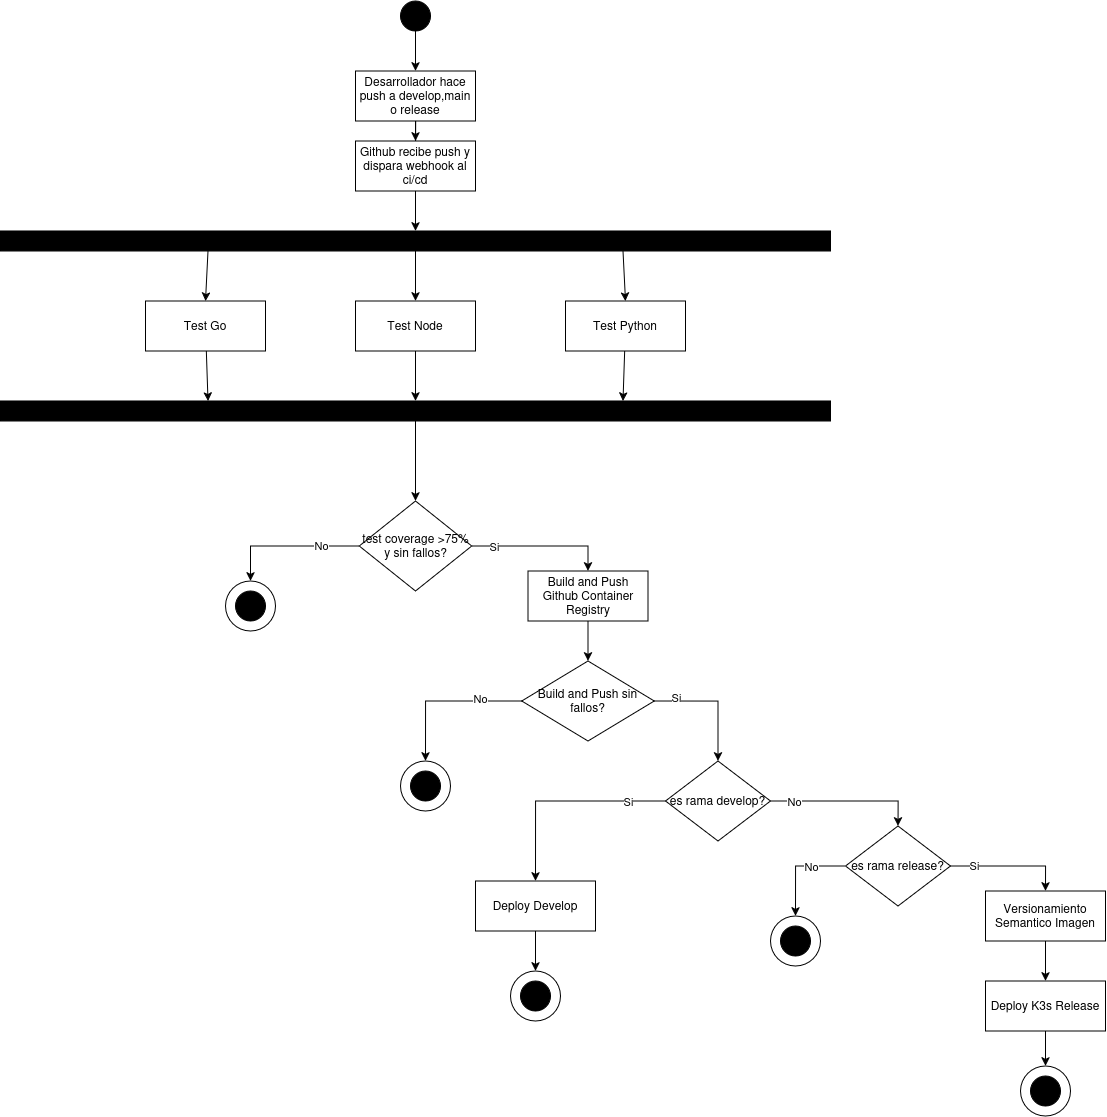

The diagram above was exported from draw.io. Its source (the exported page's mxGraphModel, read from the mxfile embedded in the PNG):
<mxGraphModel dx="1595" dy="935" grid="1" gridSize="10" guides="1" tooltips="1" connect="1" arrows="1" fold="1" page="1" pageScale="1" pageWidth="850" pageHeight="1100" math="0" shadow="0">
  <root>
    <mxCell id="0" />
    <mxCell id="1" parent="0" />
    <mxCell id="eo2U_4CS7slLoz6yd9G3-1" edge="1" parent="1" source="eo2U_4CS7slLoz6yd9G3-2" style="edgeStyle=orthogonalEdgeStyle;rounded=0;orthogonalLoop=1;jettySize=auto;html=1;entryX=0.5;entryY=0;entryDx=0;entryDy=0;" target="eo2U_4CS7slLoz6yd9G3-3">
      <mxGeometry relative="1" as="geometry" />
    </mxCell>
    <mxCell id="eo2U_4CS7slLoz6yd9G3-2" parent="1" style="rounded=0;whiteSpace=wrap;html=1;" value="Desarrollador hace push a develop,main o release" vertex="1">
      <mxGeometry height="50" width="120" x="460" y="90" as="geometry" />
    </mxCell>
    <mxCell id="eo2U_4CS7slLoz6yd9G3-3" parent="1" style="rounded=0;whiteSpace=wrap;html=1;" value="Github recibe push y dispara webhook al ci/cd" vertex="1">
      <mxGeometry height="50" width="120" x="460" y="160" as="geometry" />
    </mxCell>
    <mxCell id="eo2U_4CS7slLoz6yd9G3-87" edge="1" parent="1" source="qQmpaaGdIGtb34671Ohw-2" style="edgeStyle=orthogonalEdgeStyle;rounded=0;orthogonalLoop=1;jettySize=auto;html=1;entryX=0.5;entryY=0;entryDx=0;entryDy=0;exitX=0.5;exitY=1;exitDx=0;exitDy=0;" target="eo2U_4CS7slLoz6yd9G3-32">
      <mxGeometry relative="1" as="geometry">
        <mxPoint x="510" y="460" as="sourcePoint" />
        <mxPoint x="510" y="490" as="targetPoint" />
      </mxGeometry>
    </mxCell>
    <mxCell id="eo2U_4CS7slLoz6yd9G3-12" edge="1" parent="1" source="eo2U_4CS7slLoz6yd9G3-3" style="edgeStyle=orthogonalEdgeStyle;rounded=0;orthogonalLoop=1;jettySize=auto;html=1;entryX=0.5;entryY=0;entryDx=0;entryDy=0;" target="qQmpaaGdIGtb34671Ohw-1">
      <mxGeometry relative="1" as="geometry">
        <mxPoint x="520" y="240" as="targetPoint" />
      </mxGeometry>
    </mxCell>
    <mxCell id="eo2U_4CS7slLoz6yd9G3-28" edge="1" parent="1" source="eo2U_4CS7slLoz6yd9G3-32" style="edgeStyle=orthogonalEdgeStyle;rounded=0;orthogonalLoop=1;jettySize=auto;html=1;entryX=0.5;entryY=0;entryDx=0;entryDy=0;" target="eo2U_4CS7slLoz6yd9G3-33">
      <mxGeometry relative="1" as="geometry">
        <mxPoint x="260" y="589.9999999999998" as="targetPoint" />
      </mxGeometry>
    </mxCell>
    <mxCell id="eo2U_4CS7slLoz6yd9G3-29" connectable="0" parent="eo2U_4CS7slLoz6yd9G3-28" style="edgeLabel;html=1;align=center;verticalAlign=middle;resizable=0;points=[];" value="No" vertex="1">
      <mxGeometry relative="1" x="-0.4586" y="-1" as="geometry">
        <mxPoint as="offset" />
      </mxGeometry>
    </mxCell>
    <mxCell id="eo2U_4CS7slLoz6yd9G3-30" edge="1" parent="1" source="eo2U_4CS7slLoz6yd9G3-32" style="edgeStyle=orthogonalEdgeStyle;rounded=0;orthogonalLoop=1;jettySize=auto;html=1;entryX=0.5;entryY=0;entryDx=0;entryDy=0;" target="eo2U_4CS7slLoz6yd9G3-43" value="">
      <mxGeometry relative="1" as="geometry">
        <mxPoint x="700" y="630" as="targetPoint" />
      </mxGeometry>
    </mxCell>
    <mxCell id="eo2U_4CS7slLoz6yd9G3-31" connectable="0" parent="eo2U_4CS7slLoz6yd9G3-30" style="edgeLabel;html=1;align=center;verticalAlign=middle;resizable=0;points=[];" value="Si" vertex="1">
      <mxGeometry relative="1" x="-0.6898" as="geometry">
        <mxPoint as="offset" />
      </mxGeometry>
    </mxCell>
    <mxCell id="eo2U_4CS7slLoz6yd9G3-32" parent="1" style="rhombus;whiteSpace=wrap;html=1;" value="test coverage &amp;gt;75% y sin fallos?" vertex="1">
      <mxGeometry height="90" width="112.5" x="463.75" y="520" as="geometry" />
    </mxCell>
    <mxCell id="eo2U_4CS7slLoz6yd9G3-33" parent="1" style="ellipse;whiteSpace=wrap;html=1;aspect=fixed;" value="" vertex="1">
      <mxGeometry height="50" width="50" x="330" y="600" as="geometry" />
    </mxCell>
    <mxCell id="eo2U_4CS7slLoz6yd9G3-34" parent="1" style="ellipse;whiteSpace=wrap;html=1;aspect=fixed;strokeColor=#000000;fillColor=#000000;" value="" vertex="1">
      <mxGeometry height="30" width="30" x="340" y="610" as="geometry" />
    </mxCell>
    <mxCell id="eo2U_4CS7slLoz6yd9G3-35" edge="1" parent="1" source="eo2U_4CS7slLoz6yd9G3-36" style="edgeStyle=orthogonalEdgeStyle;rounded=0;orthogonalLoop=1;jettySize=auto;html=1;entryX=0.5;entryY=0;entryDx=0;entryDy=0;" target="eo2U_4CS7slLoz6yd9G3-2">
      <mxGeometry relative="1" as="geometry" />
    </mxCell>
    <mxCell id="eo2U_4CS7slLoz6yd9G3-36" parent="1" style="ellipse;whiteSpace=wrap;html=1;aspect=fixed;strokeColor=#000000;fillColor=#000000;" value="" vertex="1">
      <mxGeometry height="30" width="30" x="505" y="20" as="geometry" />
    </mxCell>
    <mxCell id="eo2U_4CS7slLoz6yd9G3-37" edge="1" parent="1" source="eo2U_4CS7slLoz6yd9G3-41" style="rounded=0;orthogonalLoop=1;jettySize=auto;html=1;entryX=0.5;entryY=0;entryDx=0;entryDy=0;edgeStyle=orthogonalEdgeStyle;" target="eo2U_4CS7slLoz6yd9G3-73">
      <mxGeometry relative="1" as="geometry">
        <mxPoint x="637.5" y="859.9999999999998" as="targetPoint" />
      </mxGeometry>
    </mxCell>
    <mxCell id="eo2U_4CS7slLoz6yd9G3-38" connectable="0" parent="eo2U_4CS7slLoz6yd9G3-37" style="edgeLabel;html=1;align=center;verticalAlign=middle;resizable=0;points=[];" value="Si" vertex="1">
      <mxGeometry relative="1" x="-0.6372" as="geometry">
        <mxPoint as="offset" />
      </mxGeometry>
    </mxCell>
    <mxCell id="eo2U_4CS7slLoz6yd9G3-39" edge="1" parent="1" source="eo2U_4CS7slLoz6yd9G3-41" style="edgeStyle=orthogonalEdgeStyle;rounded=0;orthogonalLoop=1;jettySize=auto;html=1;entryX=0.5;entryY=0;entryDx=0;entryDy=0;" target="eo2U_4CS7slLoz6yd9G3-59">
      <mxGeometry relative="1" as="geometry" />
    </mxCell>
    <mxCell id="eo2U_4CS7slLoz6yd9G3-40" connectable="0" parent="eo2U_4CS7slLoz6yd9G3-39" style="edgeLabel;html=1;align=center;verticalAlign=middle;resizable=0;points=[];" value="No" vertex="1">
      <mxGeometry relative="1" x="-0.6992" as="geometry">
        <mxPoint as="offset" />
      </mxGeometry>
    </mxCell>
    <mxCell id="eo2U_4CS7slLoz6yd9G3-41" parent="1" style="rhombus;whiteSpace=wrap;html=1;" value="es rama develop?" vertex="1">
      <mxGeometry height="80" width="105" x="770" y="780" as="geometry" />
    </mxCell>
    <mxCell id="eo2U_4CS7slLoz6yd9G3-42" edge="1" parent="1" source="eo2U_4CS7slLoz6yd9G3-43" style="edgeStyle=orthogonalEdgeStyle;rounded=0;orthogonalLoop=1;jettySize=auto;html=1;entryX=0.5;entryY=0;entryDx=0;entryDy=0;" target="eo2U_4CS7slLoz6yd9G3-50">
      <mxGeometry relative="1" as="geometry" />
    </mxCell>
    <mxCell id="eo2U_4CS7slLoz6yd9G3-43" parent="1" style="rounded=0;whiteSpace=wrap;html=1;" value="Build and Push Github Container Registry" vertex="1">
      <mxGeometry height="50" width="120" x="632.5" y="590" as="geometry" />
    </mxCell>
    <mxCell id="eo2U_4CS7slLoz6yd9G3-46" edge="1" parent="1" source="eo2U_4CS7slLoz6yd9G3-50" style="edgeStyle=orthogonalEdgeStyle;rounded=0;orthogonalLoop=1;jettySize=auto;html=1;entryX=0.5;entryY=0;entryDx=0;entryDy=0;" target="eo2U_4CS7slLoz6yd9G3-52">
      <mxGeometry relative="1" as="geometry">
        <mxPoint x="510" y="770" as="targetPoint" />
      </mxGeometry>
    </mxCell>
    <mxCell id="eo2U_4CS7slLoz6yd9G3-47" connectable="0" parent="eo2U_4CS7slLoz6yd9G3-46" style="edgeLabel;html=1;align=center;verticalAlign=middle;resizable=0;points=[];" value="No" vertex="1">
      <mxGeometry relative="1" x="-0.4646" y="-3" as="geometry">
        <mxPoint as="offset" />
      </mxGeometry>
    </mxCell>
    <mxCell id="eo2U_4CS7slLoz6yd9G3-48" edge="1" parent="1" source="eo2U_4CS7slLoz6yd9G3-50" style="edgeStyle=orthogonalEdgeStyle;rounded=0;orthogonalLoop=1;jettySize=auto;html=1;exitX=1;exitY=0.5;exitDx=0;exitDy=0;entryX=0.5;entryY=0;entryDx=0;entryDy=0;" target="eo2U_4CS7slLoz6yd9G3-41">
      <mxGeometry relative="1" as="geometry">
        <mxPoint x="805" y="770" as="targetPoint" />
      </mxGeometry>
    </mxCell>
    <mxCell id="eo2U_4CS7slLoz6yd9G3-49" connectable="0" parent="eo2U_4CS7slLoz6yd9G3-48" style="edgeLabel;html=1;align=center;verticalAlign=middle;resizable=0;points=[];" value="Si" vertex="1">
      <mxGeometry relative="1" x="-0.6484" y="4" as="geometry">
        <mxPoint as="offset" />
      </mxGeometry>
    </mxCell>
    <mxCell id="eo2U_4CS7slLoz6yd9G3-50" parent="1" style="rhombus;whiteSpace=wrap;html=1;" value="Build and Push sin fallos?" vertex="1">
      <mxGeometry height="80" width="132.5" x="626.25" y="680" as="geometry" />
    </mxCell>
    <mxCell id="eo2U_4CS7slLoz6yd9G3-51" edge="1" parent="1" source="eo2U_4CS7slLoz6yd9G3-73" style="edgeStyle=orthogonalEdgeStyle;rounded=0;orthogonalLoop=1;jettySize=auto;html=1;entryX=0.5;entryY=0;entryDx=0;entryDy=0;exitX=0.5;exitY=1;exitDx=0;exitDy=0;" target="eo2U_4CS7slLoz6yd9G3-54">
      <mxGeometry relative="1" as="geometry">
        <mxPoint x="911.25" y="1440" as="sourcePoint" />
      </mxGeometry>
    </mxCell>
    <mxCell id="eo2U_4CS7slLoz6yd9G3-52" parent="1" style="ellipse;whiteSpace=wrap;html=1;aspect=fixed;" value="" vertex="1">
      <mxGeometry height="50" width="50" x="505" y="780" as="geometry" />
    </mxCell>
    <mxCell id="eo2U_4CS7slLoz6yd9G3-53" parent="1" style="ellipse;whiteSpace=wrap;html=1;aspect=fixed;strokeColor=#000000;fillColor=#000000;" value="" vertex="1">
      <mxGeometry height="30" width="30" x="515" y="790" as="geometry" />
    </mxCell>
    <mxCell id="eo2U_4CS7slLoz6yd9G3-54" parent="1" style="ellipse;whiteSpace=wrap;html=1;aspect=fixed;" value="" vertex="1">
      <mxGeometry height="50" width="50" x="615" y="990" as="geometry" />
    </mxCell>
    <mxCell id="eo2U_4CS7slLoz6yd9G3-55" parent="1" style="ellipse;whiteSpace=wrap;html=1;aspect=fixed;strokeColor=#000000;fillColor=#000000;" value="" vertex="1">
      <mxGeometry height="30" width="30" x="625" y="1000" as="geometry" />
    </mxCell>
    <mxCell id="eo2U_4CS7slLoz6yd9G3-57" edge="1" parent="1" source="eo2U_4CS7slLoz6yd9G3-59" style="edgeStyle=orthogonalEdgeStyle;rounded=0;orthogonalLoop=1;jettySize=auto;html=1;entryX=0.5;entryY=0;entryDx=0;entryDy=0;" target="eo2U_4CS7slLoz6yd9G3-71">
      <mxGeometry relative="1" as="geometry" />
    </mxCell>
    <mxCell id="eo2U_4CS7slLoz6yd9G3-58" connectable="0" parent="eo2U_4CS7slLoz6yd9G3-57" style="edgeLabel;html=1;align=center;verticalAlign=middle;resizable=0;points=[];" value="No" vertex="1">
      <mxGeometry relative="1" x="-0.3443" y="5" as="geometry">
        <mxPoint x="-2" y="-5" as="offset" />
      </mxGeometry>
    </mxCell>
    <mxCell id="eo2U_4CS7slLoz6yd9G3-59" parent="1" style="rhombus;whiteSpace=wrap;html=1;" value="es rama release?" vertex="1">
      <mxGeometry height="80" width="105" x="950" y="845" as="geometry" />
    </mxCell>
    <mxCell id="eo2U_4CS7slLoz6yd9G3-66" edge="1" parent="1" source="eo2U_4CS7slLoz6yd9G3-59" style="rounded=0;orthogonalLoop=1;jettySize=auto;html=1;exitX=1;exitY=0.5;exitDx=0;exitDy=0;edgeStyle=orthogonalEdgeStyle;entryX=0.5;entryY=0;entryDx=0;entryDy=0;" target="uhSJPJKj39E2ldDZP_QI-1">
      <mxGeometry relative="1" as="geometry">
        <mxPoint x="1248.749999999999" y="1060.0000000000002" as="sourcePoint" />
        <mxPoint x="1140" y="920" as="targetPoint" />
      </mxGeometry>
    </mxCell>
    <mxCell id="eo2U_4CS7slLoz6yd9G3-67" connectable="0" parent="eo2U_4CS7slLoz6yd9G3-66" style="edgeLabel;html=1;align=center;verticalAlign=middle;resizable=0;points=[];" value="Si" vertex="1">
      <mxGeometry relative="1" x="-0.6106" y="1" as="geometry">
        <mxPoint as="offset" />
      </mxGeometry>
    </mxCell>
    <mxCell id="eo2U_4CS7slLoz6yd9G3-71" parent="1" style="ellipse;whiteSpace=wrap;html=1;aspect=fixed;" value="" vertex="1">
      <mxGeometry height="50" width="50" x="875" y="935" as="geometry" />
    </mxCell>
    <mxCell id="eo2U_4CS7slLoz6yd9G3-72" parent="1" style="ellipse;whiteSpace=wrap;html=1;aspect=fixed;strokeColor=#000000;fillColor=#000000;" value="" vertex="1">
      <mxGeometry height="30" width="30" x="885" y="945" as="geometry" />
    </mxCell>
    <mxCell id="eo2U_4CS7slLoz6yd9G3-73" parent="1" style="rounded=0;whiteSpace=wrap;html=1;" value="Deploy Develop" vertex="1">
      <mxGeometry height="50" width="120" x="580" y="900" as="geometry" />
    </mxCell>
    <mxCell id="eo2U_4CS7slLoz6yd9G3-74" edge="1" parent="1" source="eo2U_4CS7slLoz6yd9G3-77" style="edgeStyle=orthogonalEdgeStyle;rounded=0;orthogonalLoop=1;jettySize=auto;html=1;entryX=0.5;entryY=0;entryDx=0;entryDy=0;exitX=0.5;exitY=1;exitDx=0;exitDy=0;" target="eo2U_4CS7slLoz6yd9G3-75">
      <mxGeometry relative="1" as="geometry">
        <mxPoint x="1205" y="1065" as="sourcePoint" />
      </mxGeometry>
    </mxCell>
    <mxCell id="eo2U_4CS7slLoz6yd9G3-75" parent="1" style="ellipse;whiteSpace=wrap;html=1;aspect=fixed;" value="" vertex="1">
      <mxGeometry height="50" width="50" x="1125" y="1085" as="geometry" />
    </mxCell>
    <mxCell id="eo2U_4CS7slLoz6yd9G3-76" parent="1" style="ellipse;whiteSpace=wrap;html=1;aspect=fixed;strokeColor=#000000;fillColor=#000000;" value="" vertex="1">
      <mxGeometry height="30" width="30" x="1135" y="1095" as="geometry" />
    </mxCell>
    <mxCell id="eo2U_4CS7slLoz6yd9G3-77" parent="1" style="rounded=0;whiteSpace=wrap;html=1;" value="Deploy K3s Release" vertex="1">
      <mxGeometry height="50" width="120" x="1090" y="1000" as="geometry" />
    </mxCell>
    <mxCell id="uhSJPJKj39E2ldDZP_QI-2" edge="1" parent="1" source="uhSJPJKj39E2ldDZP_QI-1" style="edgeStyle=orthogonalEdgeStyle;rounded=0;orthogonalLoop=1;jettySize=auto;html=1;entryX=0.5;entryY=0;entryDx=0;entryDy=0;" target="eo2U_4CS7slLoz6yd9G3-77">
      <mxGeometry relative="1" as="geometry" />
    </mxCell>
    <mxCell id="uhSJPJKj39E2ldDZP_QI-1" parent="1" style="rounded=0;whiteSpace=wrap;html=1;" value="Versionamiento Semantico Imagen" vertex="1">
      <mxGeometry height="50" width="120" x="1090" y="910" as="geometry" />
    </mxCell>
    <mxCell id="qQmpaaGdIGtb34671Ohw-6" edge="1" parent="1" source="qQmpaaGdIGtb34671Ohw-1" style="edgeStyle=orthogonalEdgeStyle;rounded=0;orthogonalLoop=1;jettySize=auto;html=1;" target="qQmpaaGdIGtb34671Ohw-4">
      <mxGeometry relative="1" as="geometry" />
    </mxCell>
    <mxCell id="qQmpaaGdIGtb34671Ohw-7" edge="1" parent="1" source="qQmpaaGdIGtb34671Ohw-1" style="rounded=0;orthogonalLoop=1;jettySize=auto;html=1;entryX=0.5;entryY=0;entryDx=0;entryDy=0;exitX=0.75;exitY=1;exitDx=0;exitDy=0;" target="qQmpaaGdIGtb34671Ohw-5">
      <mxGeometry relative="1" as="geometry" />
    </mxCell>
    <mxCell id="qQmpaaGdIGtb34671Ohw-8" edge="1" parent="1" source="qQmpaaGdIGtb34671Ohw-1" style="rounded=0;orthogonalLoop=1;jettySize=auto;html=1;entryX=0.5;entryY=0;entryDx=0;entryDy=0;exitX=0.25;exitY=1;exitDx=0;exitDy=0;" target="qQmpaaGdIGtb34671Ohw-3">
      <mxGeometry relative="1" as="geometry" />
    </mxCell>
    <mxCell id="qQmpaaGdIGtb34671Ohw-1" parent="1" style="rounded=0;whiteSpace=wrap;html=1;fillColor=#000000;" value="" vertex="1">
      <mxGeometry height="20" width="830" x="105" y="250" as="geometry" />
    </mxCell>
    <mxCell id="qQmpaaGdIGtb34671Ohw-2" parent="1" style="rounded=0;whiteSpace=wrap;html=1;fillColor=#000000;" value="" vertex="1">
      <mxGeometry height="20" width="830" x="105" y="420" as="geometry" />
    </mxCell>
    <mxCell id="qQmpaaGdIGtb34671Ohw-9" edge="1" parent="1" source="qQmpaaGdIGtb34671Ohw-3" style="rounded=0;orthogonalLoop=1;jettySize=auto;html=1;entryX=0.25;entryY=0;entryDx=0;entryDy=0;" target="qQmpaaGdIGtb34671Ohw-2">
      <mxGeometry relative="1" as="geometry" />
    </mxCell>
    <mxCell id="qQmpaaGdIGtb34671Ohw-3" parent="1" style="rounded=0;whiteSpace=wrap;html=1;" value="Test Go" vertex="1">
      <mxGeometry height="50" width="120" x="250" y="320" as="geometry" />
    </mxCell>
    <mxCell id="qQmpaaGdIGtb34671Ohw-11" edge="1" parent="1" source="qQmpaaGdIGtb34671Ohw-4" style="edgeStyle=orthogonalEdgeStyle;rounded=0;orthogonalLoop=1;jettySize=auto;html=1;entryX=0.5;entryY=0;entryDx=0;entryDy=0;" target="qQmpaaGdIGtb34671Ohw-2">
      <mxGeometry relative="1" as="geometry" />
    </mxCell>
    <mxCell id="qQmpaaGdIGtb34671Ohw-4" parent="1" style="rounded=0;whiteSpace=wrap;html=1;" value="Test Node" vertex="1">
      <mxGeometry height="50" width="120" x="460" y="320" as="geometry" />
    </mxCell>
    <mxCell id="qQmpaaGdIGtb34671Ohw-10" edge="1" parent="1" source="qQmpaaGdIGtb34671Ohw-5" style="rounded=0;orthogonalLoop=1;jettySize=auto;html=1;entryX=0.75;entryY=0;entryDx=0;entryDy=0;" target="qQmpaaGdIGtb34671Ohw-2">
      <mxGeometry relative="1" as="geometry" />
    </mxCell>
    <mxCell id="qQmpaaGdIGtb34671Ohw-5" parent="1" style="rounded=0;whiteSpace=wrap;html=1;" value="Test Python" vertex="1">
      <mxGeometry height="50" width="120" x="670" y="320" as="geometry" />
    </mxCell>
  </root>
</mxGraphModel>